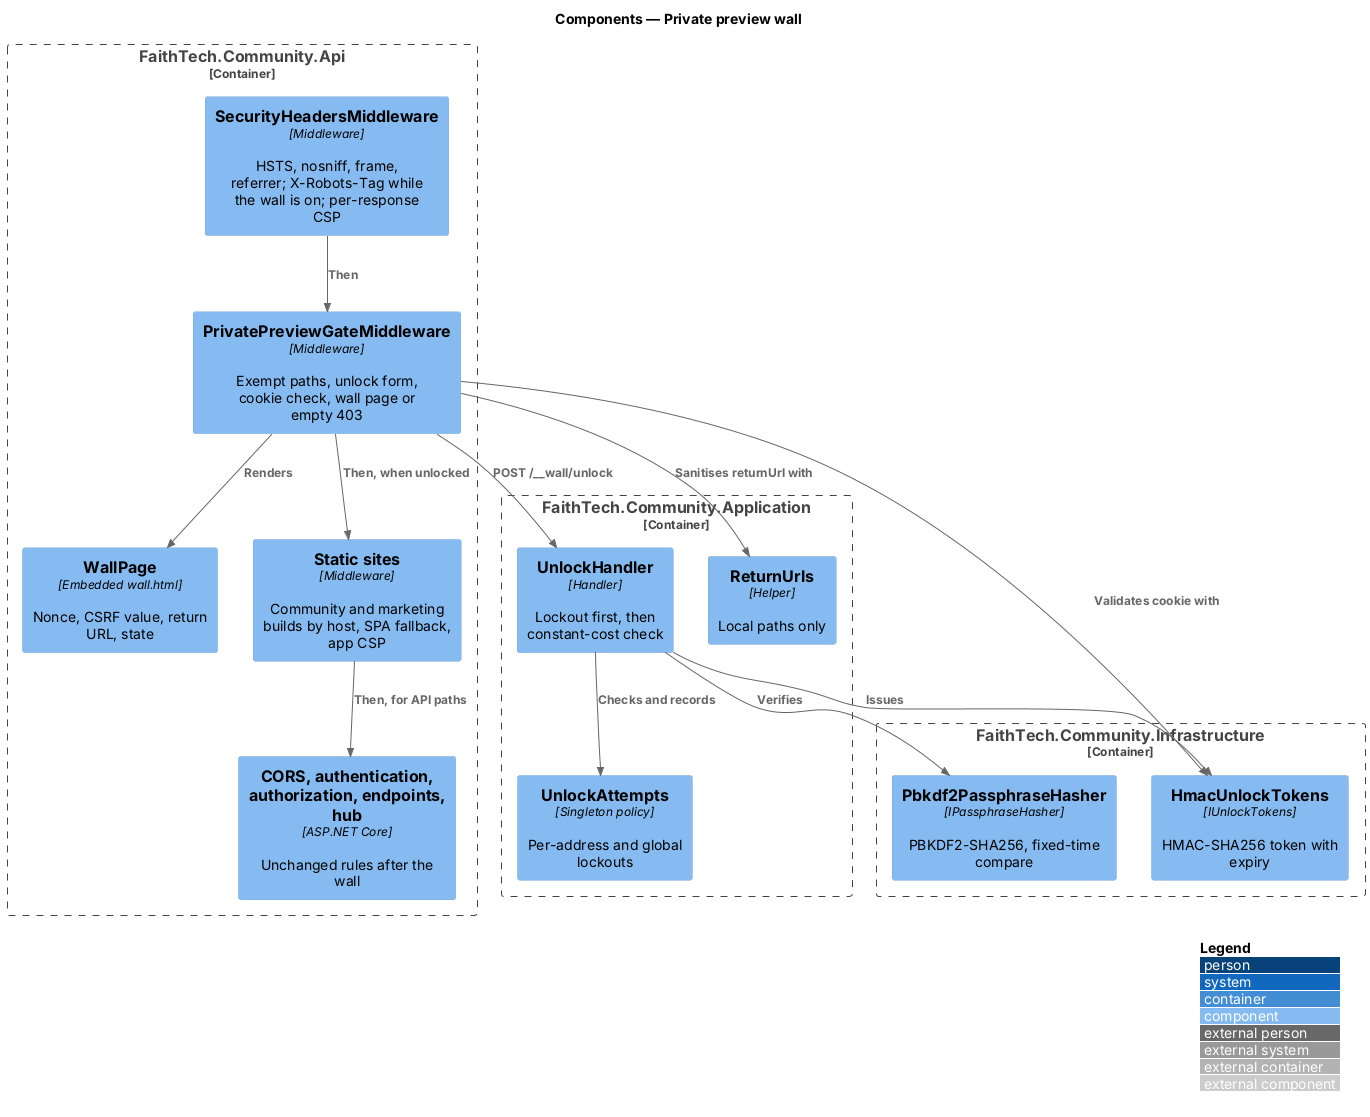

The diagram above was rendered by PlantUML. Its source (embedded in the PNG):
@startuml
!include <C4/C4_Component>
LAYOUT_WITH_LEGEND()
title Components — Private preview wall
Container_Boundary(api, "FaithTech.Community.Api") {
  Component(hdr, "SecurityHeadersMiddleware", "Middleware", "HSTS, nosniff, frame, referrer; X-Robots-Tag while the wall is on; per-response CSP")
  Component(gate, "PrivatePreviewGateMiddleware", "Middleware", "Exempt paths, unlock form, cookie check, wall page or empty 403")
  Component(page, "WallPage", "Embedded wall.html", "Nonce, CSRF value, return URL, state")
  Component(sites, "Static sites", "Middleware", "Community and marketing builds by host, SPA fallback, app CSP")
  Component(rest, "CORS, authentication, authorization, endpoints, hub", "ASP.NET Core", "Unchanged rules after the wall")
}
Container_Boundary(app, "FaithTech.Community.Application") {
  Component(handler, "UnlockHandler", "Handler", "Lockout first, then constant-cost check")
  Component(attempts, "UnlockAttempts", "Singleton policy", "Per-address and global lockouts")
  Component(urls, "ReturnUrls", "Helper", "Local paths only")
}
Container_Boundary(infra, "FaithTech.Community.Infrastructure") {
  Component(hasher, "Pbkdf2PassphraseHasher", "IPassphraseHasher", "PBKDF2-SHA256, fixed-time compare")
  Component(tokens, "HmacUnlockTokens", "IUnlockTokens", "HMAC-SHA256 token with expiry")
}
Rel(hdr, gate, "Then")
Rel(gate, page, "Renders")
Rel(gate, handler, "POST /__wall/unlock")
Rel(gate, tokens, "Validates cookie with")
Rel(gate, urls, "Sanitises returnUrl with")
Rel(handler, attempts, "Checks and records")
Rel(handler, hasher, "Verifies")
Rel(handler, tokens, "Issues")
Rel(gate, sites, "Then, when unlocked")
Rel(sites, rest, "Then, for API paths")
@enduml